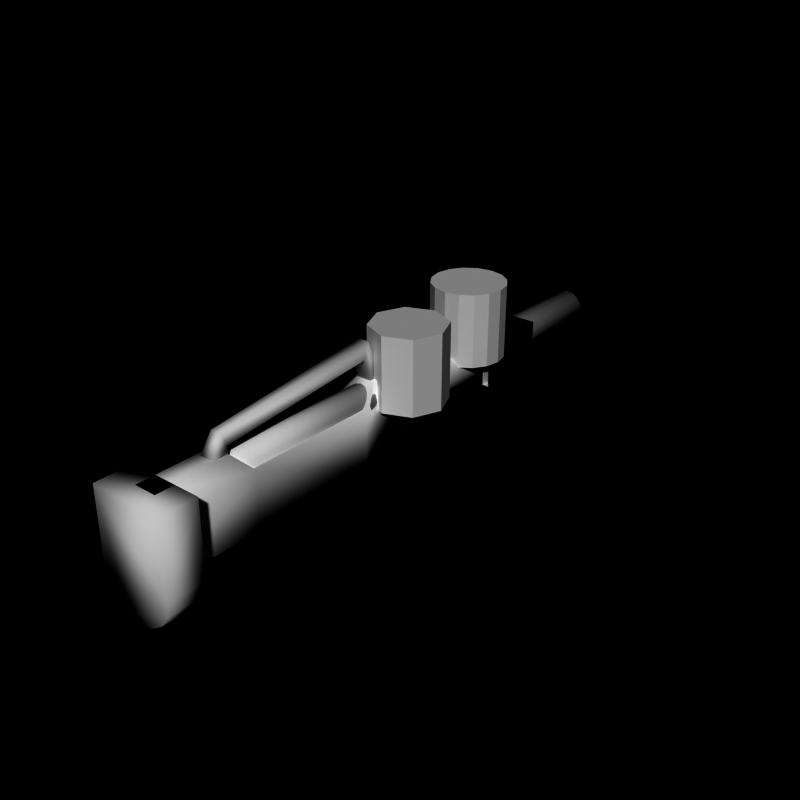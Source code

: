 # Source: energy4.blend  (saved by Blender 2.66.0; exported with 4.5.12 LTS)
import bpy
from mathutils import Matrix  # noqa: F401  (used for matrix-valued properties, if any)

bpy.ops.wm.read_factory_settings(use_empty=True)
scene = bpy.context.scene
scene.name = 'Scene'

# ---- collections
col_collection_1 = bpy.data.collections.new('Collection 1'); scene.collection.children.link(col_collection_1)
col_collection_5 = bpy.data.collections.new('Collection 5'); scene.collection.children.link(col_collection_5)

# ---- world
world_world = bpy.data.worlds.new('World'); scene.world = world_world
world_world.color = (0.0, 0.0, 0.0)
world_world.use_sun_shadow = False
world_world.sun_shadow_jitter_overblur = 0.0
world_world.cycles.sampling_method = 'MANUAL'
world_world.cycles.sample_map_resolution = 256

# ---- meshes
me_cylinder_004 = bpy.data.meshes.new('Cylinder.004')
me_cylinder_004.from_pydata([(1.0, -7.0, 1.0), (1.0, -8.0, 1.0), (1.0, -7.0, -1.0), (1.0, -8.0, -1.0), (0.9239, -7.0, -1.383), (0.9239, -8.0, -1.383), (0.7071, -7.0, -1.707), (0.7071, -8.0, -1.707), (0.3827, -7.0, -1.924), (0.3827, -8.0, -1.924), (-3.258e-07, -7.0, -2.0), (-3.258e-07, -8.0, -2.0), (-0.3827, -7.0, -1.924), (-0.3827, -8.0, -1.924), (-0.7071, -7.0, -1.707), (-0.7071, -8.0, -1.707), (-0.9239, -7.0, -1.383), (-0.9239, -8.0, -1.383), (-1.0, -7.0, -1.0), (-1.0, -8.0, -1.0), (-1.0, -7.0, 1.0), (-1.0, -8.0, 1.0)], [], [(16, 17, 19, 18), (14, 15, 17, 16), (4, 5, 7, 6), (8, 9, 11, 10), (2, 3, 5, 4), (18, 19, 21, 20), (12, 13, 15, 14), (6, 7, 9, 8), (20, 21, 1, 0), (0, 1, 3, 2), (0, 2, 4, 6, 8, 10, 12, 14, 16, 18, 20), (10, 11, 13, 12), (1, 21, 19, 17, 15, 13, 11, 9, 7, 5, 3)])
me_cylinder_004.polygons.foreach_set('use_smooth', [True] * 13)
me_cylinder_004.use_remesh_preserve_volume = False
me_cylinder_004.use_remesh_preserve_attributes = False
me_cylinder_004.use_mirror_vertex_groups = False
me_cylinder_004.update()
me_cylinder_003 = bpy.data.meshes.new('Cylinder.003')
me_cylinder_003.from_pydata([(0.0, -1.0, 0.9), (0.0, -5.5, 0.9), (0.1531, -1.0, 0.8696), (0.1531, -5.5, 0.8696), (0.2828, -1.0, 0.7828), (0.2828, -5.5, 0.7828), (0.3696, -1.0, 0.6531), (0.3696, -5.5, 0.6531), (0.4, -1.0, 0.5), (0.4, -5.5, 0.5), (0.3696, -1.0, 0.3469), (0.3696, -5.5, 0.3469), (0.2828, -1.0, 0.2172), (0.2828, -5.5, 0.2172), (0.1531, -1.0, 0.1304), (0.1531, -5.5, 0.1304), (-1.303e-07, -1.0, 0.1), (-1.303e-07, -5.5, 0.1), (-0.1531, -1.0, 0.1304), (-0.1531, -5.5, 0.1304), (-0.2828, -1.0, 0.2172), (-0.2828, -5.5, 0.2172), (-0.3696, -1.0, 0.3469), (-0.3696, -5.5, 0.3469), (-0.4, -1.0, 0.5), (-0.4, -5.5, 0.5), (-0.3696, -1.0, 0.6531), (-0.3696, -5.5, 0.6531), (-0.2828, -1.0, 0.7828), (-0.2828, -5.5, 0.7828), (-0.1531, -1.0, 0.8696), (-0.1531, -5.5, 0.8696)], [], [(0, 2, 4, 6, 8, 10, 12, 14, 16, 18, 20, 22, 24, 26, 28, 30), (22, 23, 25, 24), (6, 7, 9, 8), (2, 3, 5, 4), (20, 21, 23, 22), (10, 11, 13, 12), (14, 15, 17, 16), (1, 31, 29, 27, 25, 23, 21, 19, 17, 15, 13, 11, 9, 7, 5, 3), (8, 9, 11, 10), (24, 25, 27, 26), (4, 5, 7, 6), (0, 1, 3, 2), (18, 19, 21, 20), (12, 13, 15, 14), (28, 29, 31, 30), (30, 31, 1, 0), (26, 27, 29, 28), (16, 17, 19, 18)])
me_cylinder_003.polygons.foreach_set('use_smooth', [True] * 18)
me_cylinder_003.use_remesh_preserve_volume = False
me_cylinder_003.use_remesh_preserve_attributes = False
me_cylinder_003.use_mirror_vertex_groups = False
me_cylinder_003.update()
me_cylinder_002 = bpy.data.meshes.new('Cylinder.002')
me_cylinder_002.from_pydata([(0.0, 8.0, 0.5), (0.0, -6.557e-07, 0.5), (0.1913, 8.0, 0.4619), (0.1913, -6.557e-07, 0.4619), (0.3536, 8.0, 0.3536), (0.3536, -5.364e-07, 0.3536), (0.4619, 8.0, 0.1913), (0.4619, -2.98e-07, 0.1913), (0.5, 8.0, 3.576e-07), (0.5, -5.96e-08, -2.821e-07), (0.4619, 8.0, -0.1913), (0.4619, 2.384e-07, -0.1913), (0.3536, 8.0, -0.3536), (0.3536, 4.768e-07, -0.3536), (0.1913, 8.0, -0.4619), (0.1913, 4.768e-07, -0.4619), (-1.629e-07, 8.0, -0.5), (-1.629e-07, 5.96e-07, -0.5), (-0.1913, 8.0, -0.4619), (-0.1913, 4.768e-07, -0.4619), (-0.3536, 8.0, -0.3536), (-0.3536, 4.768e-07, -0.3536), (-0.4619, 8.0, -0.1913), (-0.4619, 2.384e-07, -0.1913), (-0.5, 8.0, 8.027e-07), (-0.5, -5.96e-08, 1.629e-07), (-0.4619, 8.0, 0.1913), (-0.4619, -2.98e-07, 0.1913), (-0.3536, 8.0, 0.3536), (-0.3536, -5.364e-07, 0.3536), (-0.1913, 8.0, 0.4619), (-0.1913, -6.557e-07, 0.4619), (8.941e-09, 8.0, 0.35), (0.1339, 8.0, 0.3234), (0.2475, 8.0, 0.2475), (0.3234, 8.0, 0.1339), (0.35, 8.0, 8.72e-07), (0.3234, 8.0, -0.1339), (0.2475, 8.0, -0.2475), (0.1339, 8.0, -0.3234), (-1.051e-07, 8.0, -0.35), (-0.1339, 8.0, -0.3234), (-0.2475, 8.0, -0.2475), (-0.3234, 8.0, -0.1339), (-0.35, 8.0, 1.184e-06), (-0.3234, 8.0, 0.1339), (-0.2475, 8.0, 0.2475), (-0.1339, 8.0, 0.3234), (2.98e-08, 4.0, 8.531e-07), (-0.5, -1.5, -1.0), (-0.5, 0.0, -1.0), (0.5, 0.0, -1.0), (0.5, -1.5, -1.0), (-0.3, -1.0, 1.0), (-0.3, 0.0, 1.0), (0.3, 0.0, 1.0), (0.3, -1.0, 1.0), (-0.5, -1.5, 0.5), (0.5, -1.5, 0.5), (-0.5, -5.0, -1.0), (0.5, -5.0, -1.0), (-0.5, -5.0, 0.5), (0.5, -5.0, 0.5), (-0.5, -7.5, -1.0), (0.5, -7.5, -1.0), (-0.3, -7.5, 1.0), (0.3, -7.5, 1.0), (-0.3, -5.5, 1.0), (0.3, -5.5, 1.0), (0.5, -7.5, 0.5), (-0.5, -7.5, 0.5), (-0.5, 0.0, 0.5), (0.5, 0.0, 0.5)], [], [(20, 22, 43, 42), (22, 23, 25, 24), (6, 7, 9, 8), (2, 3, 5, 4), (20, 21, 23, 22), (10, 11, 13, 12), (14, 15, 17, 16), (8, 9, 11, 10), (24, 25, 27, 26), (4, 5, 7, 6), (0, 1, 3, 2), (18, 19, 21, 20), (12, 13, 15, 14), (28, 29, 31, 30), (30, 31, 1, 0), (26, 27, 29, 28), (16, 17, 19, 18), (16, 18, 41, 40), (12, 14, 39, 38), (8, 10, 37, 36), (30, 0, 32, 47), (4, 6, 35, 34), (24, 26, 45, 44), (26, 28, 46, 45), (22, 24, 44, 43), (18, 20, 42, 41), (14, 16, 40, 39), (10, 12, 38, 37), (0, 2, 33, 32), (6, 8, 36, 35), (28, 30, 47, 46), (2, 4, 34, 33), (44, 45, 48), (42, 43, 48), (36, 37, 48), (43, 44, 48), (37, 38, 48), (45, 46, 48), (38, 39, 48), (46, 47, 48), (39, 40, 48), (33, 34, 48), (47, 32, 48), (40, 41, 48), (34, 35, 48), (32, 33, 48), (41, 42, 48), (35, 36, 48), (53, 54, 71, 50, 49, 57), (71, 72, 51, 50), (55, 56, 58, 52, 51, 72), (57, 49, 59, 61), (49, 50, 51, 52), (56, 55, 54, 53), (56, 53, 57, 58), (59, 60, 64, 63), (58, 57, 61, 62), (49, 52, 60, 59), (52, 58, 62, 60), (69, 70, 63, 64), (61, 59, 63, 70, 65, 67), (68, 67, 65, 66), (60, 62, 68, 66, 69, 64), (62, 61, 67, 68), (66, 65, 70, 69), (54, 55, 72, 71)])
me_cylinder_002.polygons.foreach_set('use_smooth', [0, 1, 1, 1, 1, 1, 1, 1, 1, 1, 1, 1, 1, 1, 1, 1, 1, 0, 0, 0, 0, 0, 0, 0, 0, 0, 0, 0, 0, 0, 0, 0, 0, 0, 0, 0, 0, 0, 0, 0, 0, 0, 0, 0, 0, 0, 0, 0, 1, 1, 1, 1, 1, 1, 1, 1, 1, 1, 1, 1, 1, 1, 1, 1, 1, 1])
me_cylinder_002.use_remesh_preserve_volume = False
me_cylinder_002.use_remesh_preserve_attributes = False
me_cylinder_002.use_mirror_vertex_groups = False
me_cylinder_002.update()
me_cylinder_001 = bpy.data.meshes.new('Cylinder.001')
me_cylinder_001.from_pydata([(0.0, 1.0, -1.0), (0.0, 1.0, 1.0), (0.7071, 0.7071, -1.0), (0.7071, 0.7071, 1.0), (1.0, 7.55e-08, -1.0), (1.0, 7.55e-08, 1.0), (0.7071, -0.7071, -1.0), (0.7071, -0.7071, 1.0), (-3.258e-07, -1.0, -1.0), (-3.258e-07, -1.0, 1.0), (-0.7071, -0.7071, -1.0), (-0.7071, -0.7071, 1.0), (-1.0, 9.656e-07, -1.0), (-1.0, 9.656e-07, 1.0), (-0.7071, 0.7071, -1.0), (-0.7071, 0.7071, 1.0)], [], [(1, 15, 13, 11, 9, 7, 5, 3), (10, 11, 13, 12), (8, 9, 11, 10), (0, 2, 4, 6, 8, 10, 12, 14), (12, 13, 15, 14), (4, 5, 7, 6), (0, 1, 3, 2), (6, 7, 9, 8), (2, 3, 5, 4), (14, 15, 1, 0)])
me_cylinder_001.use_remesh_preserve_volume = False
me_cylinder_001.use_remesh_preserve_attributes = False
me_cylinder_001.use_mirror_vertex_groups = False
me_cylinder_001.update()
me_cylinder = bpy.data.meshes.new('Cylinder')
me_cylinder.from_pydata([(0.0, 1.0, -1.0), (0.0, 1.0, 1.0), (0.3827, 0.9239, -1.0), (0.3827, 0.9239, 1.0), (0.7071, 0.7071, -1.0), (0.7071, 0.7071, 1.0), (0.9239, 0.3827, -1.0), (0.9239, 0.3827, 1.0), (1.0, 7.55e-08, -1.0), (1.0, 7.55e-08, 1.0), (0.9239, -0.3827, -1.0), (0.9239, -0.3827, 1.0), (0.7071, -0.7071, -1.0), (0.7071, -0.7071, 1.0), (0.3827, -0.9239, -1.0), (0.3827, -0.9239, 1.0), (-3.258e-07, -1.0, -1.0), (-3.258e-07, -1.0, 1.0), (-0.3827, -0.9239, -1.0), (-0.3827, -0.9239, 1.0), (-0.7071, -0.7071, -1.0), (-0.7071, -0.7071, 1.0), (-0.9239, -0.3827, -1.0), (-0.9239, -0.3827, 1.0), (-1.0, 9.656e-07, -1.0), (-1.0, 9.656e-07, 1.0), (-0.9239, 0.3827, -1.0), (-0.9239, 0.3827, 1.0), (-0.7071, 0.7071, -1.0), (-0.7071, 0.7071, 1.0), (-0.3827, 0.9239, -1.0), (-0.3827, 0.9239, 1.0)], [], [(0, 2, 4, 6, 8, 10, 12, 14, 16, 18, 20, 22, 24, 26, 28, 30), (22, 23, 25, 24), (6, 7, 9, 8), (2, 3, 5, 4), (20, 21, 23, 22), (10, 11, 13, 12), (14, 15, 17, 16), (1, 31, 29, 27, 25, 23, 21, 19, 17, 15, 13, 11, 9, 7, 5, 3), (8, 9, 11, 10), (24, 25, 27, 26), (4, 5, 7, 6), (0, 1, 3, 2), (18, 19, 21, 20), (12, 13, 15, 14), (28, 29, 31, 30), (30, 31, 1, 0), (26, 27, 29, 28), (16, 17, 19, 18)])
me_cylinder.use_remesh_preserve_volume = False
me_cylinder.use_remesh_preserve_attributes = False
me_cylinder.use_mirror_vertex_groups = False
me_cylinder.update()
me_cube_001 = bpy.data.meshes.new('Cube.001')
me_cube_001.from_pydata([(-0.8, 3.0, -0.5), (-0.8, 5.0, -0.5), (0.8, 4.6, -0.2), (0.8, 3.4, -0.2), (-0.8, 3.0, 0.7), (-0.8, 5.0, 0.7), (0.8, 5.0, 0.7), (0.8, 3.0, 0.7), (-0.8, 3.0, -0.5), (-0.8, 4.6, -0.2), (0.8, 5.0, -0.5), (0.8, 3.0, -0.5), (-0.8, 3.0, 0.7), (-0.8, 5.0, 0.7), (0.8, 5.0, 0.7), (0.8, 3.0, 0.7), (-0.6, 3.0, -0.5), (-0.6, 5.0, -0.5), (0.6, 5.0, -0.5), (0.6, 3.0, -0.5), (-0.6, 3.0, 0.5), (-0.6, 5.0, 0.5), (0.6, 5.0, 0.5), (0.6, 3.0, 0.5), (0.8, 4.6, 0.2), (0.8, 5.0, -0.5), (0.8, 3.4, 0.2), (0.8, 3.0, -0.5), (-0.8, 3.4, 0.2), (-0.8, 4.6, 0.2), (-0.8, 5.0, -0.5), (-0.8, 3.4, -0.2), (-0.6, 4.6, -0.2), (-0.6, 3.4, -0.2), (0.6, 3.4, -0.2), (0.6, 4.6, -0.2), (-0.6, 4.6, 0.2), (-0.6, 3.4, 0.2), (0.6, 3.4, 0.2), (0.6, 4.6, 0.2)], [], [(4, 0, 1, 5), (24, 2, 3, 26), (7, 4, 5, 6), (28, 29, 9, 31), (14, 15, 11, 10), (15, 14, 13, 12), (8, 30, 17, 16), (10, 11, 19, 18), (35, 34, 38, 39), (33, 32, 36, 37), (21, 22, 23, 20), (2, 24, 6, 25), (24, 26, 7, 6), (26, 3, 27, 7), (3, 2, 25, 27), (29, 28, 12, 13), (9, 29, 13, 30), (31, 9, 30, 8), (28, 31, 8, 12), (32, 33, 16, 17), (34, 35, 18, 19), (37, 36, 21, 20), (39, 38, 23, 22), (38, 34, 19, 23), (35, 39, 22, 18), (36, 32, 17, 21), (33, 37, 20, 16)])
me_cube_001.use_remesh_preserve_volume = False
me_cube_001.use_remesh_preserve_attributes = False
me_cube_001.use_mirror_vertex_groups = False
me_cube_001.update()
me_cube = bpy.data.meshes.new('Cube')
me_cube.from_pydata([(-0.2, -1.0, 1.0), (-0.2, -0.6, 1.0), (0.2, -0.6, 1.0), (0.2, -1.0, 1.0), (-0.2, -1.2, 1.6), (-0.15, -1.0, 2.0), (0.15, -1.0, 2.0), (0.2, -1.2, 1.6), (-0.2, -5.5, 1.2), (-0.15, -5.6, 1.5), (0.15, -5.6, 1.5), (0.2, -5.5, 1.2), (-0.2, -5.5, 1.0), (-0.2, -5.9, 1.0), (0.2, -5.9, 1.0), (0.2, -5.5, 1.0)], [], [(4, 5, 1, 0), (5, 6, 2, 1), (6, 7, 3, 2), (7, 4, 0, 3), (0, 1, 2, 3), (4, 7, 11, 8), (9, 8, 12, 13), (7, 6, 10, 11), (5, 4, 8, 9), (6, 5, 9, 10), (15, 14, 13, 12), (10, 9, 13, 14), (11, 10, 14, 15), (8, 11, 15, 12)])
me_cube.polygons.foreach_set('use_smooth', [True] * 14)
me_cube.use_remesh_preserve_volume = False
me_cube.use_remesh_preserve_attributes = False
me_cube.use_mirror_vertex_groups = False
me_cube.update()
arm_weapon = bpy.data.armatures.new('Weapon')  # bones are not reproduced

# ---- objects
ob_cylinder_004 = bpy.data.objects.new('Cylinder.004', me_cylinder_004)
ob_cylinder_003 = bpy.data.objects.new('Cylinder.003', me_cylinder_003)
ob_cylinder_002 = bpy.data.objects.new('Cylinder.002', me_cylinder_002)
ob_cylinder_001 = bpy.data.objects.new('Cylinder.001', me_cylinder_001)
ob_cylinder = bpy.data.objects.new('Cylinder', me_cylinder)
ob_armature_flak = bpy.data.objects.new('Armature_Flak', arm_weapon)
ob_cube_001 = bpy.data.objects.new('Cube.001', me_cube_001)
ob_cube = bpy.data.objects.new('Cube', me_cube)

# ---- transforms, parenting, visibility, modifiers, constraints
ob_cylinder_004.location = (0.0, 0.0, 0.0)
ob_cylinder_004.lineart.crease_threshold = 0.0
ob_cylinder_003.location = (0.0, 0.0, 0.0)
ob_cylinder_003.lineart.crease_threshold = 0.0
ob_cylinder_002.location = (0.0, 0.0, 0.0)
ob_cylinder_002.lineart.crease_threshold = 0.0
ob_cylinder_001.location = (0.5445, 0.0, 1.245)
ob_cylinder_001.lineart.crease_threshold = 0.0
ob_cylinder.location = (0.0, 3.087, 1.245)
ob_cylinder.lineart.crease_threshold = 0.0
ob_armature_flak.location = (0.0, 0.0, 0.0)
ob_armature_flak.lineart.crease_threshold = 0.0
ob_cube_001.location = (1.227e-08, 0.0, 0.0)
ob_cube_001.lineart.crease_threshold = 0.0
ob_cube.location = (1.227e-08, 0.0, 0.0)
ob_cube.lineart.crease_threshold = 0.0

# ---- collection membership
col_collection_1.objects.link(ob_cylinder_004)
col_collection_1.objects.link(ob_cylinder_003)
col_collection_1.objects.link(ob_cylinder_002)
col_collection_1.objects.link(ob_cylinder_001)
col_collection_1.objects.link(ob_cylinder)
col_collection_1.objects.link(ob_armature_flak)
col_collection_5.objects.link(ob_cube_001)
col_collection_5.objects.link(ob_cube)

# ---- scene / render settings (as saved in the file)
scene.frame_start = 1; scene.frame_end = 250; scene.frame_set(250)
scene.render.engine = 'BLENDER_EEVEE_NEXT'
scene.render.image_settings.compression = 90
scene.render.resolution_x = 240
scene.render.resolution_y = 240
scene.render.pixel_aspect_x = 100.0
scene.render.pixel_aspect_y = 100.0
scene.render.fps = 25
scene.render.dither_intensity = 0.0
scene.render.film_transparent = True
scene.render.use_compositing = False
scene.render.use_sequencer = False
scene.render.bake_margin = 2
scene.render.bake_bias = 0.0
scene.render.use_stamp_time = False
scene.render.use_stamp_date = False
scene.render.use_stamp_frame = False
scene.render.use_stamp_camera = False
scene.render.use_stamp_scene = False
scene.render.use_stamp_filename = False
scene.render.use_stamp_render_time = False
scene.render.stamp_font_size = 0
scene.cycles.use_denoising = False
scene.cycles.samples = 10
scene.cycles.sampling_pattern = 'TABULATED_SOBOL'
scene.cycles.light_sampling_threshold = 0.0
scene.cycles.use_adaptive_sampling = False
scene.cycles.use_light_tree = False
scene.cycles.blur_glossy = 0.0
scene.cycles.volume_bounces = 1
scene.cycles.pixel_filter_type = 'GAUSSIAN'
scene.cycles.sample_clamp_indirect = 0.0
scene.view_settings.view_transform = 'Raw'
bpy.context.view_layer.update()

# ---- added for rendering (the .blend has no active camera and no usable light): camera, sun
cam_auto = bpy.data.cameras.new('AutoCamera')
cam_auto.lens = 50.0
cam_auto.sensor_width = 36.0
cam_auto.clip_end = 1000.0
ob_auto_camera = bpy.data.objects.new('AutoCamera', cam_auto)
scene.collection.objects.link(ob_auto_camera)
ob_auto_camera.location = (15.768, -18.5949, 12.5193)
ob_auto_camera.rotation_euler = (1.09748, -7.21219e-08, 0.694738)
scene.camera = ob_auto_camera
light_auto_sun = bpy.data.lights.new('AutoSun', 'SUN')
light_auto_sun.energy = 3.0
light_auto_sun.angle = 0.0523599
ob_auto_sun = bpy.data.objects.new('AutoSun', light_auto_sun)
scene.collection.objects.link(ob_auto_sun)
ob_auto_sun.rotation_euler = (0.872665, 0.174533, 0.523599)
bpy.context.view_layer.update()
